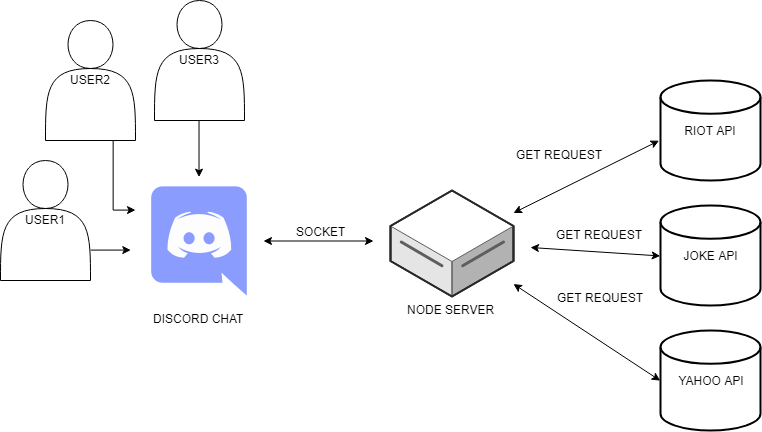

The diagram above was exported from draw.io. Its source (the exported page's mxGraphModel, read from the mxfile embedded in the PNG):
<mxGraphModel dx="1075" dy="701" grid="1" gridSize="10" guides="1" tooltips="1" connect="1" arrows="1" fold="1" page="1" pageScale="1" pageWidth="1100" pageHeight="850" math="0" shadow="0">
  <root>
    <mxCell id="0" />
    <mxCell id="1" parent="0" />
    <mxCell id="QMWaqDHC9qN8rSbamDrJ-1" value="RIOT API" style="strokeWidth=2;html=1;shape=mxgraph.flowchart.database;whiteSpace=wrap;" vertex="1" parent="1">
      <mxGeometry x="790" y="200" width="100" height="100" as="geometry" />
    </mxCell>
    <mxCell id="QMWaqDHC9qN8rSbamDrJ-2" value="JOKE API" style="strokeWidth=2;html=1;shape=mxgraph.flowchart.database;whiteSpace=wrap;" vertex="1" parent="1">
      <mxGeometry x="790" y="325" width="100" height="100" as="geometry" />
    </mxCell>
    <mxCell id="QMWaqDHC9qN8rSbamDrJ-3" value="YAHOO API" style="strokeWidth=2;html=1;shape=mxgraph.flowchart.database;whiteSpace=wrap;" vertex="1" parent="1">
      <mxGeometry x="790" y="450" width="100" height="100" as="geometry" />
    </mxCell>
    <mxCell id="QMWaqDHC9qN8rSbamDrJ-4" value="NODE SERVER" style="verticalLabelPosition=bottom;html=1;verticalAlign=top;strokeWidth=1;align=center;outlineConnect=0;dashed=0;outlineConnect=0;shape=mxgraph.aws3d.dataServer;fillColor=#ffffff;strokeColor=#5E5E5E;aspect=fixed;" vertex="1" parent="1">
      <mxGeometry x="520" y="310" width="123" height="106" as="geometry" />
    </mxCell>
    <mxCell id="QMWaqDHC9qN8rSbamDrJ-5" value="DISCORD CHAT" style="shape=image;html=1;verticalAlign=top;verticalLabelPosition=bottom;labelBackgroundColor=#ffffff;imageAspect=0;aspect=fixed;image=https://cdn4.iconfinder.com/data/icons/logos-and-brands/512/91_Discord_logo_logos-128.png" vertex="1" parent="1">
      <mxGeometry x="265" y="297" width="128" height="128" as="geometry" />
    </mxCell>
    <mxCell id="QMWaqDHC9qN8rSbamDrJ-22" style="edgeStyle=orthogonalEdgeStyle;rounded=0;orthogonalLoop=1;jettySize=auto;html=1;exitX=0.5;exitY=1;exitDx=0;exitDy=0;entryX=0.5;entryY=0;entryDx=0;entryDy=0;" edge="1" parent="1" source="QMWaqDHC9qN8rSbamDrJ-6" target="QMWaqDHC9qN8rSbamDrJ-5">
      <mxGeometry relative="1" as="geometry" />
    </mxCell>
    <mxCell id="QMWaqDHC9qN8rSbamDrJ-6" value="USER3" style="shape=actor;whiteSpace=wrap;html=1;" vertex="1" parent="1">
      <mxGeometry x="284" y="120" width="90" height="120" as="geometry" />
    </mxCell>
    <mxCell id="QMWaqDHC9qN8rSbamDrJ-14" value="" style="endArrow=classic;startArrow=classic;html=1;entryX=-0.02;entryY=0.607;entryDx=0;entryDy=0;entryPerimeter=0;" edge="1" parent="1" source="QMWaqDHC9qN8rSbamDrJ-4" target="QMWaqDHC9qN8rSbamDrJ-1">
      <mxGeometry width="50" height="50" relative="1" as="geometry">
        <mxPoint x="650" y="370" as="sourcePoint" />
        <mxPoint x="720" y="270" as="targetPoint" />
      </mxGeometry>
    </mxCell>
    <mxCell id="QMWaqDHC9qN8rSbamDrJ-15" value="" style="endArrow=classic;startArrow=classic;html=1;entryX=0;entryY=0.5;entryDx=0;entryDy=0;entryPerimeter=0;" edge="1" parent="1" target="QMWaqDHC9qN8rSbamDrJ-2">
      <mxGeometry width="50" height="50" relative="1" as="geometry">
        <mxPoint x="660" y="367" as="sourcePoint" />
        <mxPoint x="780" y="450" as="targetPoint" />
      </mxGeometry>
    </mxCell>
    <mxCell id="QMWaqDHC9qN8rSbamDrJ-16" value="" style="endArrow=classic;startArrow=classic;html=1;entryX=0;entryY=0.5;entryDx=0;entryDy=0;entryPerimeter=0;" edge="1" parent="1" source="QMWaqDHC9qN8rSbamDrJ-4" target="QMWaqDHC9qN8rSbamDrJ-3">
      <mxGeometry width="50" height="50" relative="1" as="geometry">
        <mxPoint x="680" y="490" as="sourcePoint" />
        <mxPoint x="730" y="440" as="targetPoint" />
      </mxGeometry>
    </mxCell>
    <mxCell id="QMWaqDHC9qN8rSbamDrJ-19" value="GET REQUEST" style="text;html=1;resizable=0;points=[];align=center;verticalAlign=middle;labelBackgroundColor=#ffffff;" vertex="1" connectable="0" parent="QMWaqDHC9qN8rSbamDrJ-16">
      <mxGeometry x="-0.3521" y="6" relative="1" as="geometry">
        <mxPoint x="36" y="-13.5" as="offset" />
      </mxGeometry>
    </mxCell>
    <mxCell id="QMWaqDHC9qN8rSbamDrJ-17" value="" style="endArrow=classic;startArrow=classic;html=1;" edge="1" parent="1">
      <mxGeometry width="50" height="50" relative="1" as="geometry">
        <mxPoint x="393" y="360.5" as="sourcePoint" />
        <mxPoint x="503" y="360.5" as="targetPoint" />
      </mxGeometry>
    </mxCell>
    <mxCell id="QMWaqDHC9qN8rSbamDrJ-18" value="SOCKET&lt;br&gt;" style="text;html=1;resizable=0;points=[];align=center;verticalAlign=middle;labelBackgroundColor=#ffffff;" vertex="1" connectable="0" parent="QMWaqDHC9qN8rSbamDrJ-17">
      <mxGeometry x="0.497" relative="1" as="geometry">
        <mxPoint x="-25" y="-10.5" as="offset" />
      </mxGeometry>
    </mxCell>
    <mxCell id="QMWaqDHC9qN8rSbamDrJ-20" value="GET REQUEST" style="text;html=1;resizable=0;points=[];align=center;verticalAlign=middle;labelBackgroundColor=#ffffff;" vertex="1" connectable="0" parent="1">
      <mxGeometry x="680.2007363027985" y="350.2359193377076" as="geometry">
        <mxPoint x="48.5" y="3.5" as="offset" />
      </mxGeometry>
    </mxCell>
    <mxCell id="QMWaqDHC9qN8rSbamDrJ-21" value="GET REQUEST" style="text;html=1;resizable=0;points=[];align=center;verticalAlign=middle;labelBackgroundColor=#ffffff;" vertex="1" connectable="0" parent="1">
      <mxGeometry x="640.2007363027985" y="270.2359193377076" as="geometry">
        <mxPoint x="48.5" y="3.5" as="offset" />
      </mxGeometry>
    </mxCell>
    <mxCell id="QMWaqDHC9qN8rSbamDrJ-26" style="edgeStyle=orthogonalEdgeStyle;rounded=0;orthogonalLoop=1;jettySize=auto;html=1;exitX=0.75;exitY=1;exitDx=0;exitDy=0;entryX=0;entryY=0.25;entryDx=0;entryDy=0;" edge="1" parent="1" source="QMWaqDHC9qN8rSbamDrJ-23" target="QMWaqDHC9qN8rSbamDrJ-5">
      <mxGeometry relative="1" as="geometry" />
    </mxCell>
    <mxCell id="QMWaqDHC9qN8rSbamDrJ-23" value="USER2" style="shape=actor;whiteSpace=wrap;html=1;" vertex="1" parent="1">
      <mxGeometry x="175" y="140" width="90" height="120" as="geometry" />
    </mxCell>
    <mxCell id="QMWaqDHC9qN8rSbamDrJ-27" style="edgeStyle=orthogonalEdgeStyle;rounded=0;orthogonalLoop=1;jettySize=auto;html=1;exitX=1;exitY=0.75;exitDx=0;exitDy=0;" edge="1" parent="1" source="QMWaqDHC9qN8rSbamDrJ-24">
      <mxGeometry relative="1" as="geometry">
        <mxPoint x="260" y="370" as="targetPoint" />
      </mxGeometry>
    </mxCell>
    <mxCell id="QMWaqDHC9qN8rSbamDrJ-24" value="USER1" style="shape=actor;whiteSpace=wrap;html=1;" vertex="1" parent="1">
      <mxGeometry x="130" y="280" width="90" height="120" as="geometry" />
    </mxCell>
  </root>
</mxGraphModel>